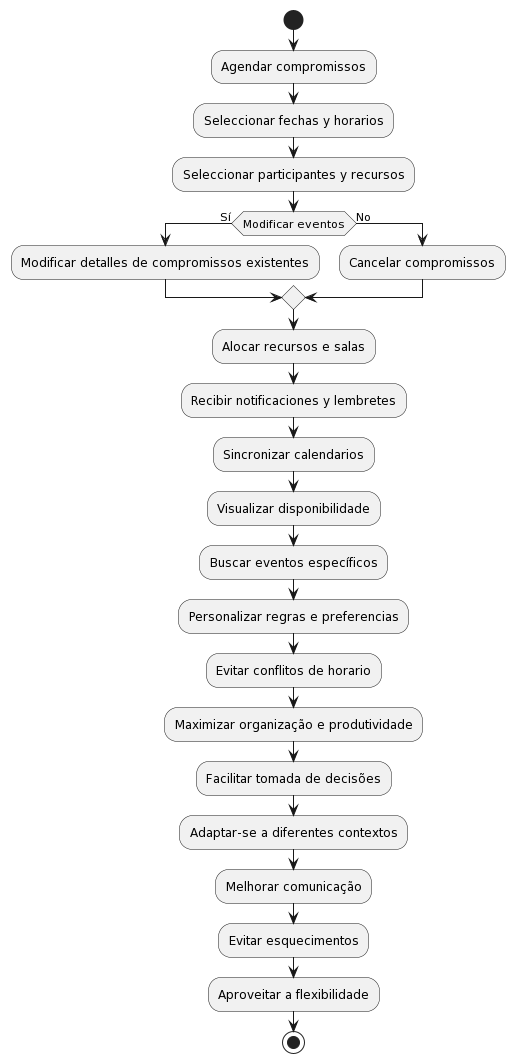

The diagram above was rendered by PlantUML. Its source (embedded in the PNG):
@startuml
!define ICONURL https://www.plantuml.com/plantuml/img/
!define RECTANGLE class
!define ROUND_RECTANGLE class
!define DIAMOND entity
!define CLASS class
!define INTERFACE interface

|Usuario|
start

:Agendar compromissos;
:Seleccionar fechas y horarios;
:Seleccionar participantes y recursos;
if (Modificar eventos) then (Sí)
  :Modificar detalles de compromissos existentes;
else (No)
  :Cancelar compromissos;
endif
:Alocar recursos e salas;
:Recibir notificaciones y lembretes;
:Sincronizar calendarios;
:Visualizar disponibilidade;
:Buscar eventos específicos;
:Personalizar regras e preferencias;
:Evitar conflitos de horario;
:Maximizar organização e produtividade;
:Facilitar tomada de decisões;
:Adaptar-se a diferentes contextos;
:Melhorar comunicação;
:Evitar esquecimentos;
:Aproveitar a flexibilidade;

stop
@enduml